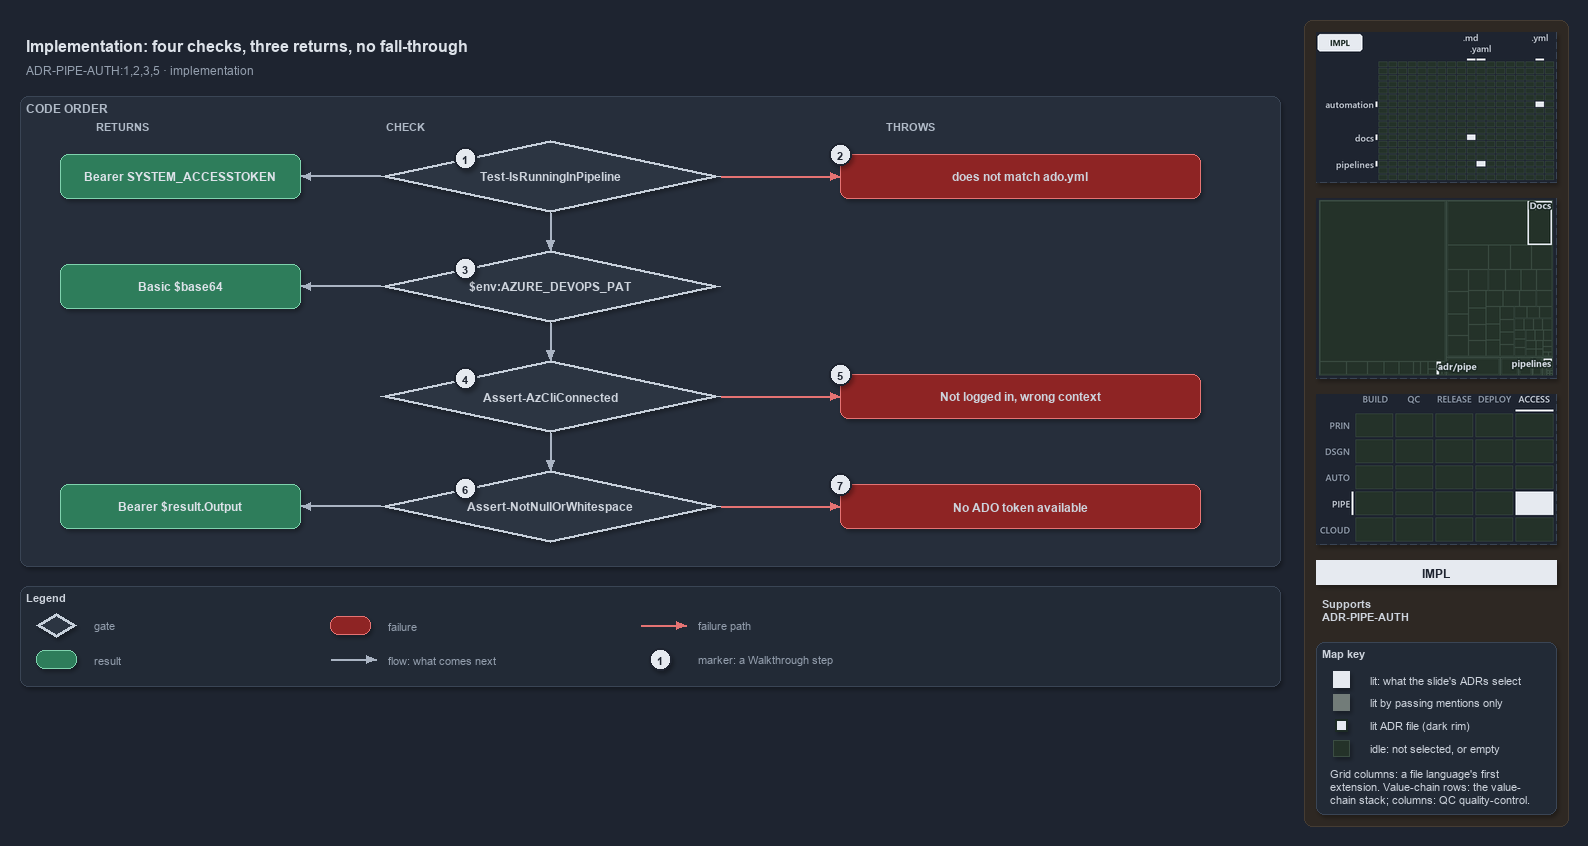

The diagram above was exported from draw.io. Its source (the exported page's mxGraphModel, read from the mxfile embedded in the PNG):
<mxGraphModel dx="1024" dy="768" grid="0" gridSize="10" guides="1" tooltips="1" connect="1" arrows="1" fold="1" page="1" pageScale="1" pageWidth="1572" pageHeight="690" background="#1E2430" math="0" shadow="1">
  <root>
    <mxCell id="0" />
    <mxCell id="1" parent="0" />
    <mxCell id="sidebar-bg" value="" style="rounded=1;arcSize=2;html=1;fillColor=#2E2823;strokeColor=#453C33;shadow=0;" vertex="1" parent="1">
      <mxGeometry x="1304" y="4" width="264" height="806" as="geometry" />
    </mxCell>
    <mxCell id="title" value="Implementation: four checks, three returns, no fall-through" style="text;html=1;align=left;verticalAlign=middle;fontSize=16;fontStyle=1;fontColor=#DDE2E9;" vertex="1" parent="1">
      <mxGeometry x="20" y="14" width="1260" height="30" as="geometry" />
    </mxCell>
    <mxCell id="subtitle" value="ADR-PIPE-AUTH:1,2,3,5 &amp;#183; implementation" style="text;html=1;align=left;verticalAlign=middle;fontSize=12;fontColor=#949FAE;" vertex="1" parent="1">
      <mxGeometry x="20" y="44" width="1240" height="20" as="geometry" />
    </mxCell>
    <mxCell id="band" value="CODE ORDER" style="rounded=1;html=1;arcSize=3;fillColor=#262E3B;strokeColor=#3A4555;verticalAlign=top;align=left;spacingLeft=8;fontStyle=1;fontSize=12;fontColor=#B0BAC7;" vertex="1" parent="1">
      <mxGeometry x="20" y="80" width="1260" height="470" as="geometry" />
    </mxCell>
    <mxCell id="col-result" value="RETURNS" style="text;html=1;align=left;verticalAlign=middle;fontSize=11;fontStyle=1;fontColor=#B0BAC7;" vertex="1" parent="1">
      <mxGeometry x="90" y="100" width="120" height="18" as="geometry" />
    </mxCell>
    <mxCell id="col-check" value="CHECK" style="text;html=1;align=left;verticalAlign=middle;fontSize=11;fontStyle=1;fontColor=#B0BAC7;" vertex="1" parent="1">
      <mxGeometry x="380" y="100" width="120" height="18" as="geometry" />
    </mxCell>
    <mxCell id="col-fail" value="THROWS" style="text;html=1;align=left;verticalAlign=middle;fontSize=11;fontStyle=1;fontColor=#B0BAC7;" vertex="1" parent="1">
      <mxGeometry x="880" y="100" width="120" height="18" as="geometry" />
    </mxCell>
    <mxCell id="g-pipeline" value="&lt;b&gt;Test-IsRunningInPipeline&lt;/b&gt;" style="rhombus;whiteSpace=wrap;html=1;fillColor=#2C3542;strokeColor=#C7D0DB;strokeWidth=3;fontSize=12;fontColor=#CDD3DC;" vertex="1" parent="1">
      <mxGeometry x="380" y="124" width="340" height="72" as="geometry" />
    </mxCell>
    <mxCell id="mark-1" value="1" style="ellipse;html=1;fillColor=#E6EAF0;strokeColor=#1E2430;strokeWidth=2;fontColor=#1E2430;fontStyle=1;fontSize=11;" vertex="1" parent="1">
      <mxGeometry x="454.0" y="131.0" width="22" height="22" as="geometry" />
    </mxCell>
    <mxCell id="g-pat" value="&lt;b&gt;$env:AZURE_DEVOPS_PAT&lt;/b&gt;" style="rhombus;whiteSpace=wrap;html=1;fillColor=#2C3542;strokeColor=#C7D0DB;strokeWidth=3;fontSize=12;fontColor=#CDD3DC;" vertex="1" parent="1">
      <mxGeometry x="380" y="234" width="340" height="72" as="geometry" />
    </mxCell>
    <mxCell id="mark-3" value="3" style="ellipse;html=1;fillColor=#E6EAF0;strokeColor=#1E2430;strokeWidth=2;fontColor=#1E2430;fontStyle=1;fontSize=11;" vertex="1" parent="1">
      <mxGeometry x="454.0" y="241.0" width="22" height="22" as="geometry" />
    </mxCell>
    <mxCell id="g-azcli" value="&lt;b&gt;Assert-AzCliConnected&lt;/b&gt;" style="rhombus;whiteSpace=wrap;html=1;fillColor=#2C3542;strokeColor=#C7D0DB;strokeWidth=3;fontSize=12;fontColor=#CDD3DC;" vertex="1" parent="1">
      <mxGeometry x="380" y="344" width="340" height="72" as="geometry" />
    </mxCell>
    <mxCell id="mark-4" value="4" style="ellipse;html=1;fillColor=#E6EAF0;strokeColor=#1E2430;strokeWidth=2;fontColor=#1E2430;fontStyle=1;fontSize=11;" vertex="1" parent="1">
      <mxGeometry x="454.0" y="351.0" width="22" height="22" as="geometry" />
    </mxCell>
    <mxCell id="g-token" value="&lt;b&gt;Assert-NotNullOrWhitespace&lt;/b&gt;" style="rhombus;whiteSpace=wrap;html=1;fillColor=#2C3542;strokeColor=#C7D0DB;strokeWidth=3;fontSize=12;fontColor=#CDD3DC;" vertex="1" parent="1">
      <mxGeometry x="380" y="454" width="340" height="72" as="geometry" />
    </mxCell>
    <mxCell id="mark-6" value="6" style="ellipse;html=1;fillColor=#E6EAF0;strokeColor=#1E2430;strokeWidth=2;fontColor=#1E2430;fontStyle=1;fontSize=11;" vertex="1" parent="1">
      <mxGeometry x="454.0" y="461.0" width="22" height="22" as="geometry" />
    </mxCell>
    <mxCell id="p-e-g-pipeline-g-pat-a" value="" style="text;html=1;strokeColor=none;fillColor=none;" vertex="1" parent="1">
      <mxGeometry x="550" y="196" width="1" height="1" as="geometry" />
    </mxCell>
    <mxCell id="p-e-g-pipeline-g-pat-b" value="" style="text;html=1;strokeColor=none;fillColor=none;" vertex="1" parent="1">
      <mxGeometry x="550" y="234" width="1" height="1" as="geometry" />
    </mxCell>
    <mxCell id="e-g-pipeline-g-pat" value="" style="edgeStyle=orthogonalEdgeStyle;rounded=1;html=1;fontSize=10;endArrow=block;strokeColor=#AAB4C3;fontColor=#CDD3DC;shadow=0;" edge="1" parent="1" source="p-e-g-pipeline-g-pat-a" target="p-e-g-pipeline-g-pat-b">
      <mxGeometry relative="1" as="geometry" />
    </mxCell>
    <mxCell id="p-e-g-pat-g-azcli-a" value="" style="text;html=1;strokeColor=none;fillColor=none;" vertex="1" parent="1">
      <mxGeometry x="550" y="306" width="1" height="1" as="geometry" />
    </mxCell>
    <mxCell id="p-e-g-pat-g-azcli-b" value="" style="text;html=1;strokeColor=none;fillColor=none;" vertex="1" parent="1">
      <mxGeometry x="550" y="344" width="1" height="1" as="geometry" />
    </mxCell>
    <mxCell id="e-g-pat-g-azcli" value="" style="edgeStyle=orthogonalEdgeStyle;rounded=1;html=1;fontSize=10;endArrow=block;strokeColor=#AAB4C3;fontColor=#CDD3DC;shadow=0;" edge="1" parent="1" source="p-e-g-pat-g-azcli-a" target="p-e-g-pat-g-azcli-b">
      <mxGeometry relative="1" as="geometry" />
    </mxCell>
    <mxCell id="p-e-g-azcli-g-token-a" value="" style="text;html=1;strokeColor=none;fillColor=none;" vertex="1" parent="1">
      <mxGeometry x="550" y="416" width="1" height="1" as="geometry" />
    </mxCell>
    <mxCell id="p-e-g-azcli-g-token-b" value="" style="text;html=1;strokeColor=none;fillColor=none;" vertex="1" parent="1">
      <mxGeometry x="550" y="454" width="1" height="1" as="geometry" />
    </mxCell>
    <mxCell id="e-g-azcli-g-token" value="" style="edgeStyle=orthogonalEdgeStyle;rounded=1;html=1;fontSize=10;endArrow=block;strokeColor=#AAB4C3;fontColor=#CDD3DC;shadow=0;" edge="1" parent="1" source="p-e-g-azcli-g-token-a" target="p-e-g-azcli-g-token-b">
      <mxGeometry relative="1" as="geometry" />
    </mxCell>
    <mxCell id="r-bearer-agent" value="&lt;b&gt;Bearer SYSTEM_ACCESSTOKEN&lt;/b&gt;" style="rounded=1;whiteSpace=wrap;html=1;arcSize=20;fillColor=#2E7D5B;strokeColor=#7FD3AE;fontColor=#DDE2E9;fontSize=12;" vertex="1" parent="1">
      <mxGeometry x="60" y="138" width="240" height="44" as="geometry" />
    </mxCell>
    <mxCell id="p-e-g-pipeline-r-bearer-agent-a" value="" style="text;html=1;strokeColor=none;fillColor=none;" vertex="1" parent="1">
      <mxGeometry x="380" y="160" width="1" height="1" as="geometry" />
    </mxCell>
    <mxCell id="p-e-g-pipeline-r-bearer-agent-b" value="" style="text;html=1;strokeColor=none;fillColor=none;" vertex="1" parent="1">
      <mxGeometry x="300" y="160" width="1" height="1" as="geometry" />
    </mxCell>
    <mxCell id="e-g-pipeline-r-bearer-agent" value="" style="edgeStyle=orthogonalEdgeStyle;rounded=1;html=1;fontSize=10;endArrow=block;strokeColor=#AAB4C3;fontColor=#CDD3DC;shadow=0;" edge="1" parent="1" source="p-e-g-pipeline-r-bearer-agent-a" target="p-e-g-pipeline-r-bearer-agent-b">
      <mxGeometry relative="1" as="geometry" />
    </mxCell>
    <mxCell id="r-basic" value="&lt;b&gt;Basic $base64&lt;/b&gt;" style="rounded=1;whiteSpace=wrap;html=1;arcSize=20;fillColor=#2E7D5B;strokeColor=#7FD3AE;fontColor=#DDE2E9;fontSize=12;" vertex="1" parent="1">
      <mxGeometry x="60" y="248" width="240" height="44" as="geometry" />
    </mxCell>
    <mxCell id="p-e-g-pat-r-basic-a" value="" style="text;html=1;strokeColor=none;fillColor=none;" vertex="1" parent="1">
      <mxGeometry x="380" y="270" width="1" height="1" as="geometry" />
    </mxCell>
    <mxCell id="p-e-g-pat-r-basic-b" value="" style="text;html=1;strokeColor=none;fillColor=none;" vertex="1" parent="1">
      <mxGeometry x="300" y="270" width="1" height="1" as="geometry" />
    </mxCell>
    <mxCell id="e-g-pat-r-basic" value="" style="edgeStyle=orthogonalEdgeStyle;rounded=1;html=1;fontSize=10;endArrow=block;strokeColor=#AAB4C3;fontColor=#CDD3DC;shadow=0;" edge="1" parent="1" source="p-e-g-pat-r-basic-a" target="p-e-g-pat-r-basic-b">
      <mxGeometry relative="1" as="geometry" />
    </mxCell>
    <mxCell id="r-bearer-az" value="&lt;b&gt;Bearer $result.Output&lt;/b&gt;" style="rounded=1;whiteSpace=wrap;html=1;arcSize=20;fillColor=#2E7D5B;strokeColor=#7FD3AE;fontColor=#DDE2E9;fontSize=12;" vertex="1" parent="1">
      <mxGeometry x="60" y="468" width="240" height="44" as="geometry" />
    </mxCell>
    <mxCell id="p-e-g-token-r-bearer-az-a" value="" style="text;html=1;strokeColor=none;fillColor=none;" vertex="1" parent="1">
      <mxGeometry x="380" y="490" width="1" height="1" as="geometry" />
    </mxCell>
    <mxCell id="p-e-g-token-r-bearer-az-b" value="" style="text;html=1;strokeColor=none;fillColor=none;" vertex="1" parent="1">
      <mxGeometry x="300" y="490" width="1" height="1" as="geometry" />
    </mxCell>
    <mxCell id="e-g-token-r-bearer-az" value="" style="edgeStyle=orthogonalEdgeStyle;rounded=1;html=1;fontSize=10;endArrow=block;strokeColor=#AAB4C3;fontColor=#CDD3DC;shadow=0;" edge="1" parent="1" source="p-e-g-token-r-bearer-az-a" target="p-e-g-token-r-bearer-az-b">
      <mxGeometry relative="1" as="geometry" />
    </mxCell>
    <mxCell id="f-collection" value="&lt;b&gt;does not match ado.yml&lt;/b&gt;" style="rounded=1;whiteSpace=wrap;html=1;arcSize=20;fillColor=#8E2424;strokeColor=#E57373;fontSize=12;" vertex="1" parent="1">
      <mxGeometry x="840" y="138" width="360" height="44" as="geometry" />
    </mxCell>
    <mxCell id="p-e-g-pipeline-f-collection-a" value="" style="text;html=1;strokeColor=none;fillColor=none;" vertex="1" parent="1">
      <mxGeometry x="720" y="160" width="1" height="1" as="geometry" />
    </mxCell>
    <mxCell id="p-e-g-pipeline-f-collection-b" value="" style="text;html=1;strokeColor=none;fillColor=none;" vertex="1" parent="1">
      <mxGeometry x="840" y="160" width="1" height="1" as="geometry" />
    </mxCell>
    <mxCell id="e-g-pipeline-f-collection" value="" style="edgeStyle=orthogonalEdgeStyle;rounded=1;html=1;fontSize=10;endArrow=block;strokeColor=#E57373;fontColor=#CDD3DC;shadow=0;" edge="1" parent="1" source="p-e-g-pipeline-f-collection-a" target="p-e-g-pipeline-f-collection-b">
      <mxGeometry relative="1" as="geometry" />
    </mxCell>
    <mxCell id="mark-2" value="2" style="ellipse;html=1;fillColor=#E6EAF0;strokeColor=#1E2430;strokeWidth=2;fontColor=#1E2430;fontStyle=1;fontSize=11;" vertex="1" parent="1">
      <mxGeometry x="829" y="127" width="22" height="22" as="geometry" />
    </mxCell>
    <mxCell id="f-azcli" value="&lt;b&gt;Not logged in, wrong context&lt;/b&gt;" style="rounded=1;whiteSpace=wrap;html=1;arcSize=20;fillColor=#8E2424;strokeColor=#E57373;fontSize=12;" vertex="1" parent="1">
      <mxGeometry x="840" y="358" width="360" height="44" as="geometry" />
    </mxCell>
    <mxCell id="p-e-g-azcli-f-azcli-a" value="" style="text;html=1;strokeColor=none;fillColor=none;" vertex="1" parent="1">
      <mxGeometry x="720" y="380" width="1" height="1" as="geometry" />
    </mxCell>
    <mxCell id="p-e-g-azcli-f-azcli-b" value="" style="text;html=1;strokeColor=none;fillColor=none;" vertex="1" parent="1">
      <mxGeometry x="840" y="380" width="1" height="1" as="geometry" />
    </mxCell>
    <mxCell id="e-g-azcli-f-azcli" value="" style="edgeStyle=orthogonalEdgeStyle;rounded=1;html=1;fontSize=10;endArrow=block;strokeColor=#E57373;fontColor=#CDD3DC;shadow=0;" edge="1" parent="1" source="p-e-g-azcli-f-azcli-a" target="p-e-g-azcli-f-azcli-b">
      <mxGeometry relative="1" as="geometry" />
    </mxCell>
    <mxCell id="mark-5" value="5" style="ellipse;html=1;fillColor=#E6EAF0;strokeColor=#1E2430;strokeWidth=2;fontColor=#1E2430;fontStyle=1;fontSize=11;" vertex="1" parent="1">
      <mxGeometry x="829" y="347" width="22" height="22" as="geometry" />
    </mxCell>
    <mxCell id="f-notoken" value="&lt;b&gt;No ADO token available&lt;/b&gt;" style="rounded=1;whiteSpace=wrap;html=1;arcSize=20;fillColor=#8E2424;strokeColor=#E57373;fontSize=12;" vertex="1" parent="1">
      <mxGeometry x="840" y="468" width="360" height="44" as="geometry" />
    </mxCell>
    <mxCell id="p-e-g-token-f-notoken-a" value="" style="text;html=1;strokeColor=none;fillColor=none;" vertex="1" parent="1">
      <mxGeometry x="720" y="490" width="1" height="1" as="geometry" />
    </mxCell>
    <mxCell id="p-e-g-token-f-notoken-b" value="" style="text;html=1;strokeColor=none;fillColor=none;" vertex="1" parent="1">
      <mxGeometry x="840" y="490" width="1" height="1" as="geometry" />
    </mxCell>
    <mxCell id="e-g-token-f-notoken" value="" style="edgeStyle=orthogonalEdgeStyle;rounded=1;html=1;fontSize=10;endArrow=block;strokeColor=#E57373;fontColor=#CDD3DC;shadow=0;" edge="1" parent="1" source="p-e-g-token-f-notoken-a" target="p-e-g-token-f-notoken-b">
      <mxGeometry relative="1" as="geometry" />
    </mxCell>
    <mxCell id="mark-7" value="7" style="ellipse;html=1;fillColor=#E6EAF0;strokeColor=#1E2430;strokeWidth=2;fontColor=#1E2430;fontStyle=1;fontSize=11;" vertex="1" parent="1">
      <mxGeometry x="829" y="457" width="22" height="22" as="geometry" />
    </mxCell>
    <mxCell id="legend" value="&lt;b&gt;Legend&lt;/b&gt;" style="rounded=1;whiteSpace=wrap;html=1;arcSize=6;fillColor=#222A36;strokeColor=#3A4555;align=left;verticalAlign=top;spacing=8;fontSize=11;fontColor=#CDD3DC;" vertex="1" parent="1">
      <mxGeometry x="20" y="570" width="1260" height="100" as="geometry" />
    </mxCell>
    <mxCell id="legend-0" value="" style="rhombus;whiteSpace=wrap;html=1;fillColor=#2C3542;strokeColor=#C7D0DB;strokeWidth=3;fontColor=#CDD3DC;" vertex="1" parent="1">
      <mxGeometry x="36.0" y="597.0" width="40" height="24" as="geometry" />
    </mxCell>
    <mxCell id="legend-0-text" value="gate" style="text;html=1;align=left;verticalAlign=middle;fontSize=11;fontColor=#949FAE;" vertex="1" parent="1">
      <mxGeometry x="88" y="599" width="240" height="20" as="geometry" />
    </mxCell>
    <mxCell id="legend-1" value="" style="rounded=1;whiteSpace=wrap;html=1;arcSize=20;fillColor=#2E7D5B;strokeColor=#7FD3AE;" vertex="1" parent="1">
      <mxGeometry x="36.0" y="634.0" width="40" height="18" as="geometry" />
    </mxCell>
    <mxCell id="legend-1-text" value="result" style="text;html=1;align=left;verticalAlign=middle;fontSize=11;fontColor=#949FAE;" vertex="1" parent="1">
      <mxGeometry x="88" y="633" width="240" height="20" as="geometry" />
    </mxCell>
    <mxCell id="legend-2" value="" style="rounded=1;whiteSpace=wrap;html=1;arcSize=20;fillColor=#8E2424;strokeColor=#E57373;" vertex="1" parent="1">
      <mxGeometry x="330.0" y="600.0" width="40" height="18" as="geometry" />
    </mxCell>
    <mxCell id="legend-2-text" value="failure" style="text;html=1;align=left;verticalAlign=middle;fontSize=11;fontColor=#949FAE;" vertex="1" parent="1">
      <mxGeometry x="382" y="599" width="240" height="20" as="geometry" />
    </mxCell>
    <mxCell id="legend-3-a" value="" style="text;html=1;strokeColor=none;fillColor=none;" vertex="1" parent="1">
      <mxGeometry x="330" y="643" width="1" height="1" as="geometry" />
    </mxCell>
    <mxCell id="legend-3-b" value="" style="text;html=1;strokeColor=none;fillColor=none;" vertex="1" parent="1">
      <mxGeometry x="376" y="643" width="1" height="1" as="geometry" />
    </mxCell>
    <mxCell id="legend-3" value="" style="edgeStyle=orthogonalEdgeStyle;rounded=1;html=1;fontSize=10;endArrow=block;strokeColor=#AAB4C3;fontColor=#CDD3DC;shadow=0;" edge="1" parent="1" source="legend-3-a" target="legend-3-b">
      <mxGeometry relative="1" as="geometry" />
    </mxCell>
    <mxCell id="legend-3-text" value="flow: what comes next" style="text;html=1;align=left;verticalAlign=middle;fontSize=11;fontColor=#949FAE;" vertex="1" parent="1">
      <mxGeometry x="382" y="633" width="240" height="20" as="geometry" />
    </mxCell>
    <mxCell id="legend-4-a" value="" style="text;html=1;strokeColor=none;fillColor=none;" vertex="1" parent="1">
      <mxGeometry x="640" y="609" width="1" height="1" as="geometry" />
    </mxCell>
    <mxCell id="legend-4-b" value="" style="text;html=1;strokeColor=none;fillColor=none;" vertex="1" parent="1">
      <mxGeometry x="686" y="609" width="1" height="1" as="geometry" />
    </mxCell>
    <mxCell id="legend-4" value="" style="edgeStyle=orthogonalEdgeStyle;rounded=1;html=1;fontSize=10;endArrow=block;strokeColor=#E57373;fontColor=#CDD3DC;shadow=0;" edge="1" parent="1" source="legend-4-a" target="legend-4-b">
      <mxGeometry relative="1" as="geometry" />
    </mxCell>
    <mxCell id="legend-4-text" value="failure path" style="text;html=1;align=left;verticalAlign=middle;fontSize=11;fontColor=#949FAE;" vertex="1" parent="1">
      <mxGeometry x="692" y="599" width="240" height="20" as="geometry" />
    </mxCell>
    <mxCell id="legend-5" value="1" style="ellipse;html=1;fillColor=#E6EAF0;strokeColor=#1E2430;strokeWidth=2;fontColor=#1E2430;fontStyle=1;fontSize=11;" vertex="1" parent="1">
      <mxGeometry x="649" y="632" width="22" height="22" as="geometry" />
    </mxCell>
    <mxCell id="legend-5-text" value="marker: a Walkthrough step" style="text;html=1;align=left;verticalAlign=middle;fontSize=11;fontColor=#949FAE;" vertex="1" parent="1">
      <mxGeometry x="692" y="633" width="240" height="20" as="geometry" />
    </mxCell>
    <mxCell id="minimap-grid" value="" style="shape=image;html=1;imageAspect=0;aspect=fixed;verticalLabelPosition=bottom;strokeColor=#3A4555;dashed=1;fillColor=#222A36;image=data:image/png,(base64 omitted: 8984 chars);" vertex="1" parent="1">
      <mxGeometry x="1316" y="16" width="240" height="150" as="geometry" />
    </mxCell>
    <mxCell id="minimap-tree" value="" style="shape=image;html=1;imageAspect=0;aspect=fixed;verticalLabelPosition=bottom;strokeColor=#3A4555;dashed=1;fillColor=#222A36;image=data:image/png,(base64 omitted: 9144 chars);" vertex="1" parent="1">
      <mxGeometry x="1316" y="182" width="240" height="180" as="geometry" />
    </mxCell>
    <mxCell id="minimap-chain" value="" style="shape=image;html=1;imageAspect=0;aspect=fixed;verticalLabelPosition=bottom;strokeColor=#3A4555;dashed=1;fillColor=#222A36;image=data:image/png,(base64 omitted: 13108 chars);" vertex="1" parent="1">
      <mxGeometry x="1316" y="378" width="240" height="150" as="geometry" />
    </mxCell>
    <mxCell id="lens-badge" value="IMPL" style="rounded=0;whiteSpace=wrap;html=1;align=center;verticalAlign=middle;fontSize=12;fontStyle=1;fontColor=#1E2430;fillColor=#E6EAF0;strokeColor=none;" vertex="1" parent="1">
      <mxGeometry x="1316" y="544" width="240" height="24" as="geometry" />
    </mxCell>
    <mxCell id="supports" value="&lt;b&gt;Supports&lt;/b&gt;&lt;br&gt;ADR-PIPE-AUTH" style="text;html=1;whiteSpace=wrap;align=left;verticalAlign=top;fontSize=11;fontColor=#CDD3DC;" vertex="1" parent="1">
      <mxGeometry x="1316" y="576" width="240" height="38" as="geometry" />
    </mxCell>
    <mxCell id="mapkey" value="&lt;b&gt;Map key&lt;/b&gt;" style="rounded=1;arcSize=6;whiteSpace=wrap;html=1;align=left;verticalAlign=top;fontSize=11;fontColor=#CDD3DC;fillColor=#222A36;strokeColor=#3A4555;spacingLeft=8;spacingTop=2;" vertex="1" parent="1">
      <mxGeometry x="1316" y="626" width="240" height="172" as="geometry" />
    </mxCell>
    <mxCell id="mapkey-lit" value="" style="rounded=0;html=1;fillColor=#E6EAF0;strokeColor=#E6EAF0;" vertex="1" parent="1">
      <mxGeometry x="1333.0" y="655.0" width="16" height="16" as="geometry" />
    </mxCell>
    <mxCell id="mapkey-lit-text" value="lit: what the slide's ADRs select" style="text;html=1;align=left;verticalAlign=middle;fontSize=11;fontColor=#CDD3DC;" vertex="1" parent="1">
      <mxGeometry x="1364" y="653" width="184" height="20" as="geometry" />
    </mxCell>
    <mxCell id="mapkey-touched" value="" style="rounded=0;html=1;fillColor=#727C79;strokeColor=#727C79;" vertex="1" parent="1">
      <mxGeometry x="1333.0" y="678.0" width="16" height="16" as="geometry" />
    </mxCell>
    <mxCell id="mapkey-touched-text" value="lit by passing mentions only" style="text;html=1;align=left;verticalAlign=middle;fontSize=11;fontColor=#CDD3DC;" vertex="1" parent="1">
      <mxGeometry x="1364" y="676" width="184" height="20" as="geometry" />
    </mxCell>
    <mxCell id="mapkey-adr" value="" style="rounded=0;html=1;fillColor=#E6EAF0;strokeColor=#1C2A24;strokeWidth=2;" vertex="1" parent="1">
      <mxGeometry x="1335.0" y="703.0" width="12" height="12" as="geometry" />
    </mxCell>
    <mxCell id="mapkey-adr-text" value="lit ADR file (dark rim)" style="text;html=1;align=left;verticalAlign=middle;fontSize=11;fontColor=#CDD3DC;" vertex="1" parent="1">
      <mxGeometry x="1364" y="699" width="184" height="20" as="geometry" />
    </mxCell>
    <mxCell id="mapkey-idle" value="" style="rounded=0;html=1;fillColor=#243229;strokeColor=#3B4D43;" vertex="1" parent="1">
      <mxGeometry x="1333.0" y="724.0" width="16" height="16" as="geometry" />
    </mxCell>
    <mxCell id="mapkey-idle-text" value="idle: not selected, or empty" style="text;html=1;align=left;verticalAlign=middle;fontSize=11;fontColor=#CDD3DC;" vertex="1" parent="1">
      <mxGeometry x="1364" y="722" width="184" height="20" as="geometry" />
    </mxCell>
    <mxCell id="mapkey-codes" value="Grid columns: a file language's first&lt;br&gt;extension. Value-chain rows: the value-&lt;br&gt;chain stack; columns: QC quality-control." style="text;html=1;align=left;verticalAlign=top;whiteSpace=wrap;fontSize=11;fontColor=#CDD3DC;" vertex="1" parent="1">
      <mxGeometry x="1324" y="746" width="224" height="46" as="geometry" />
    </mxCell>
  </root>
</mxGraphModel>